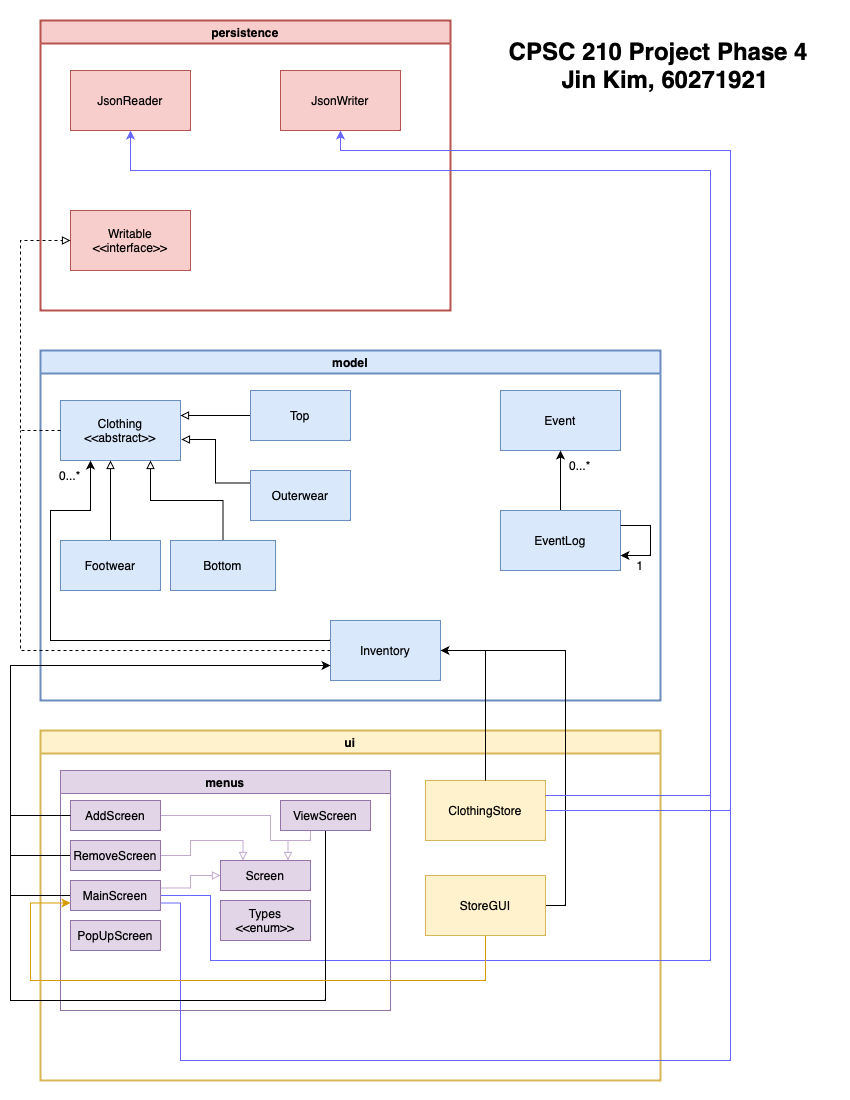

The diagram above was exported from draw.io. Its source (the exported page's mxGraphModel, read from the mxfile embedded in the PNG):
<mxGraphModel dx="1026" dy="692" grid="1" gridSize="10" guides="1" tooltips="1" connect="1" arrows="1" fold="1" page="1" pageScale="1" pageWidth="850" pageHeight="1100" math="0" shadow="0">
  <root>
    <mxCell id="0" />
    <mxCell id="1" parent="0" />
    <mxCell id="OhhJ2lg8cRkOx9DDuHvR-1" value="model" style="swimlane;whiteSpace=wrap;html=1;fillColor=#dae8fc;strokeColor=#6c8ebf;strokeWidth=2;" parent="1" vertex="1">
      <mxGeometry x="40" y="350" width="620" height="350" as="geometry" />
    </mxCell>
    <mxCell id="OhhJ2lg8cRkOx9DDuHvR-2" value="Clothing&lt;br&gt;&amp;lt;&amp;lt;abstract&amp;gt;&amp;gt;" style="rounded=0;whiteSpace=wrap;html=1;fillColor=#dae8fc;strokeColor=#6c8ebf;" parent="OhhJ2lg8cRkOx9DDuHvR-1" vertex="1">
      <mxGeometry x="20" y="50" width="120" height="60" as="geometry" />
    </mxCell>
    <mxCell id="OhhJ2lg8cRkOx9DDuHvR-17" style="edgeStyle=orthogonalEdgeStyle;rounded=0;orthogonalLoop=1;jettySize=auto;html=1;entryX=1;entryY=0.25;entryDx=0;entryDy=0;endArrow=block;endFill=0;" parent="OhhJ2lg8cRkOx9DDuHvR-1" source="OhhJ2lg8cRkOx9DDuHvR-9" target="OhhJ2lg8cRkOx9DDuHvR-2" edge="1">
      <mxGeometry relative="1" as="geometry" />
    </mxCell>
    <mxCell id="OhhJ2lg8cRkOx9DDuHvR-9" value="Top" style="rounded=0;whiteSpace=wrap;html=1;fillColor=#dae8fc;strokeColor=#6c8ebf;" parent="OhhJ2lg8cRkOx9DDuHvR-1" vertex="1">
      <mxGeometry x="210" y="40" width="100" height="50" as="geometry" />
    </mxCell>
    <mxCell id="OhhJ2lg8cRkOx9DDuHvR-14" style="edgeStyle=orthogonalEdgeStyle;rounded=0;orthogonalLoop=1;jettySize=auto;html=1;exitX=0.5;exitY=0;exitDx=0;exitDy=0;entryX=0.75;entryY=1;entryDx=0;entryDy=0;endArrow=block;endFill=0;" parent="OhhJ2lg8cRkOx9DDuHvR-1" source="OhhJ2lg8cRkOx9DDuHvR-10" target="OhhJ2lg8cRkOx9DDuHvR-2" edge="1">
      <mxGeometry relative="1" as="geometry">
        <mxPoint x="183" y="150" as="targetPoint" />
      </mxGeometry>
    </mxCell>
    <mxCell id="OhhJ2lg8cRkOx9DDuHvR-10" value="Bottom" style="rounded=0;whiteSpace=wrap;html=1;fillColor=#dae8fc;strokeColor=#6c8ebf;" parent="OhhJ2lg8cRkOx9DDuHvR-1" vertex="1">
      <mxGeometry x="130" y="190" width="105" height="50" as="geometry" />
    </mxCell>
    <mxCell id="OhhJ2lg8cRkOx9DDuHvR-16" style="edgeStyle=orthogonalEdgeStyle;rounded=0;orthogonalLoop=1;jettySize=auto;html=1;exitX=0;exitY=0.25;exitDx=0;exitDy=0;entryX=1.008;entryY=0.65;entryDx=0;entryDy=0;entryPerimeter=0;endArrow=block;endFill=0;" parent="OhhJ2lg8cRkOx9DDuHvR-1" source="OhhJ2lg8cRkOx9DDuHvR-11" target="OhhJ2lg8cRkOx9DDuHvR-2" edge="1">
      <mxGeometry relative="1" as="geometry">
        <mxPoint x="170" y="90" as="targetPoint" />
      </mxGeometry>
    </mxCell>
    <mxCell id="OhhJ2lg8cRkOx9DDuHvR-11" value="Outerwear" style="rounded=0;whiteSpace=wrap;html=1;fillColor=#dae8fc;strokeColor=#6c8ebf;" parent="OhhJ2lg8cRkOx9DDuHvR-1" vertex="1">
      <mxGeometry x="210" y="120" width="100" height="50" as="geometry" />
    </mxCell>
    <mxCell id="OhhJ2lg8cRkOx9DDuHvR-13" style="edgeStyle=orthogonalEdgeStyle;rounded=0;orthogonalLoop=1;jettySize=auto;html=1;exitX=0.5;exitY=0;exitDx=0;exitDy=0;endArrow=block;endFill=0;" parent="OhhJ2lg8cRkOx9DDuHvR-1" source="OhhJ2lg8cRkOx9DDuHvR-12" edge="1">
      <mxGeometry relative="1" as="geometry">
        <mxPoint x="70" y="110" as="targetPoint" />
      </mxGeometry>
    </mxCell>
    <mxCell id="OhhJ2lg8cRkOx9DDuHvR-12" value="Footwear" style="rounded=0;whiteSpace=wrap;html=1;fillColor=#dae8fc;strokeColor=#6c8ebf;" parent="OhhJ2lg8cRkOx9DDuHvR-1" vertex="1">
      <mxGeometry x="20" y="190" width="100" height="50" as="geometry" />
    </mxCell>
    <mxCell id="OhhJ2lg8cRkOx9DDuHvR-18" value="Event" style="rounded=0;whiteSpace=wrap;html=1;fillColor=#dae8fc;strokeColor=#6c8ebf;" parent="OhhJ2lg8cRkOx9DDuHvR-1" vertex="1">
      <mxGeometry x="460" y="40" width="120" height="60" as="geometry" />
    </mxCell>
    <mxCell id="OhhJ2lg8cRkOx9DDuHvR-20" style="edgeStyle=orthogonalEdgeStyle;rounded=0;orthogonalLoop=1;jettySize=auto;html=1;entryX=0.5;entryY=1;entryDx=0;entryDy=0;" parent="OhhJ2lg8cRkOx9DDuHvR-1" source="OhhJ2lg8cRkOx9DDuHvR-19" target="OhhJ2lg8cRkOx9DDuHvR-18" edge="1">
      <mxGeometry relative="1" as="geometry" />
    </mxCell>
    <mxCell id="OhhJ2lg8cRkOx9DDuHvR-19" value="EventLog" style="rounded=0;whiteSpace=wrap;html=1;fillColor=#dae8fc;strokeColor=#6c8ebf;" parent="OhhJ2lg8cRkOx9DDuHvR-1" vertex="1">
      <mxGeometry x="460" y="160" width="120" height="60" as="geometry" />
    </mxCell>
    <mxCell id="OhhJ2lg8cRkOx9DDuHvR-21" value="0...*" style="text;html=1;strokeColor=none;fillColor=none;align=center;verticalAlign=middle;whiteSpace=wrap;rounded=0;" parent="OhhJ2lg8cRkOx9DDuHvR-1" vertex="1">
      <mxGeometry x="510" y="100" width="60" height="30" as="geometry" />
    </mxCell>
    <mxCell id="OhhJ2lg8cRkOx9DDuHvR-22" style="edgeStyle=orthogonalEdgeStyle;rounded=0;orthogonalLoop=1;jettySize=auto;html=1;exitX=1;exitY=0.25;exitDx=0;exitDy=0;entryX=1;entryY=0.75;entryDx=0;entryDy=0;" parent="OhhJ2lg8cRkOx9DDuHvR-1" source="OhhJ2lg8cRkOx9DDuHvR-19" target="OhhJ2lg8cRkOx9DDuHvR-19" edge="1">
      <mxGeometry relative="1" as="geometry">
        <Array as="points">
          <mxPoint x="610" y="175" />
          <mxPoint x="610" y="205" />
        </Array>
      </mxGeometry>
    </mxCell>
    <mxCell id="OhhJ2lg8cRkOx9DDuHvR-23" value="1" style="text;html=1;strokeColor=none;fillColor=none;align=center;verticalAlign=middle;whiteSpace=wrap;rounded=0;" parent="OhhJ2lg8cRkOx9DDuHvR-1" vertex="1">
      <mxGeometry x="570" y="200" width="60" height="30" as="geometry" />
    </mxCell>
    <mxCell id="OhhJ2lg8cRkOx9DDuHvR-25" style="edgeStyle=orthogonalEdgeStyle;rounded=0;orthogonalLoop=1;jettySize=auto;html=1;entryX=0.25;entryY=1;entryDx=0;entryDy=0;exitX=0;exitY=0.25;exitDx=0;exitDy=0;" parent="OhhJ2lg8cRkOx9DDuHvR-1" source="OhhJ2lg8cRkOx9DDuHvR-24" target="OhhJ2lg8cRkOx9DDuHvR-2" edge="1">
      <mxGeometry relative="1" as="geometry">
        <mxPoint x="10" y="130" as="targetPoint" />
        <Array as="points">
          <mxPoint x="290" y="290" />
          <mxPoint x="10" y="290" />
          <mxPoint x="10" y="160" />
          <mxPoint x="50" y="160" />
        </Array>
      </mxGeometry>
    </mxCell>
    <mxCell id="5IKLV0HySlBr6Nrvjakj-1" style="edgeStyle=orthogonalEdgeStyle;rounded=0;orthogonalLoop=1;jettySize=auto;html=1;exitX=0;exitY=0.5;exitDx=0;exitDy=0;endArrow=none;endFill=0;dashed=1;" parent="OhhJ2lg8cRkOx9DDuHvR-1" source="OhhJ2lg8cRkOx9DDuHvR-24" edge="1">
      <mxGeometry relative="1" as="geometry">
        <mxPoint x="-20" y="80" as="targetPoint" />
      </mxGeometry>
    </mxCell>
    <mxCell id="OhhJ2lg8cRkOx9DDuHvR-24" value="Inventory" style="rounded=0;whiteSpace=wrap;html=1;fillColor=#dae8fc;strokeColor=#6c8ebf;" parent="OhhJ2lg8cRkOx9DDuHvR-1" vertex="1">
      <mxGeometry x="290" y="270" width="110" height="60" as="geometry" />
    </mxCell>
    <mxCell id="OhhJ2lg8cRkOx9DDuHvR-26" value="0...*" style="text;html=1;strokeColor=none;fillColor=none;align=center;verticalAlign=middle;whiteSpace=wrap;rounded=0;" parent="OhhJ2lg8cRkOx9DDuHvR-1" vertex="1">
      <mxGeometry y="110" width="60" height="30" as="geometry" />
    </mxCell>
    <mxCell id="OhhJ2lg8cRkOx9DDuHvR-3" value="persistence" style="swimlane;whiteSpace=wrap;html=1;fillColor=#f8cecc;strokeColor=#b85450;strokeWidth=2;" parent="1" vertex="1">
      <mxGeometry x="40" y="20" width="410" height="290" as="geometry" />
    </mxCell>
    <mxCell id="OhhJ2lg8cRkOx9DDuHvR-4" value="Writable&lt;br&gt;&amp;lt;&amp;lt;interface&amp;gt;&amp;gt;" style="rounded=0;whiteSpace=wrap;html=1;fillColor=#f8cecc;strokeColor=#b85450;" parent="OhhJ2lg8cRkOx9DDuHvR-3" vertex="1">
      <mxGeometry x="30" y="190" width="120" height="60" as="geometry" />
    </mxCell>
    <mxCell id="OhhJ2lg8cRkOx9DDuHvR-6" value="JsonReader" style="rounded=0;whiteSpace=wrap;html=1;fillColor=#f8cecc;strokeColor=#b85450;" parent="OhhJ2lg8cRkOx9DDuHvR-3" vertex="1">
      <mxGeometry x="30" y="50" width="120" height="60" as="geometry" />
    </mxCell>
    <mxCell id="OhhJ2lg8cRkOx9DDuHvR-7" value="JsonWriter" style="rounded=0;whiteSpace=wrap;html=1;fillColor=#f8cecc;strokeColor=#b85450;" parent="OhhJ2lg8cRkOx9DDuHvR-3" vertex="1">
      <mxGeometry x="240" y="50" width="120" height="60" as="geometry" />
    </mxCell>
    <mxCell id="OhhJ2lg8cRkOx9DDuHvR-8" style="edgeStyle=orthogonalEdgeStyle;rounded=0;orthogonalLoop=1;jettySize=auto;html=1;exitX=0;exitY=0.5;exitDx=0;exitDy=0;entryX=0;entryY=0.5;entryDx=0;entryDy=0;dashed=1;endArrow=block;endFill=0;" parent="1" source="OhhJ2lg8cRkOx9DDuHvR-2" target="OhhJ2lg8cRkOx9DDuHvR-4" edge="1">
      <mxGeometry relative="1" as="geometry">
        <mxPoint x="20" y="230" as="targetPoint" />
        <Array as="points">
          <mxPoint x="20" y="430" />
          <mxPoint x="20" y="240" />
        </Array>
      </mxGeometry>
    </mxCell>
    <mxCell id="BC6YZBvXqtGTS_fRfru2-2" value="ui" style="swimlane;whiteSpace=wrap;html=1;fillColor=#fff2cc;strokeColor=#d6b656;strokeWidth=2;" parent="1" vertex="1">
      <mxGeometry x="40" y="730" width="620" height="350" as="geometry" />
    </mxCell>
    <mxCell id="BC6YZBvXqtGTS_fRfru2-3" value="menus" style="swimlane;whiteSpace=wrap;html=1;fillColor=#e1d5e7;strokeColor=#9673a6;" parent="BC6YZBvXqtGTS_fRfru2-2" vertex="1">
      <mxGeometry x="20" y="40" width="330" height="240" as="geometry" />
    </mxCell>
    <mxCell id="BC6YZBvXqtGTS_fRfru2-32" style="edgeStyle=orthogonalEdgeStyle;rounded=0;orthogonalLoop=1;jettySize=auto;html=1;exitX=1;exitY=0.5;exitDx=0;exitDy=0;entryX=0.75;entryY=0;entryDx=0;entryDy=0;endArrow=block;endFill=0;strokeColor=#C3ABD0;" parent="BC6YZBvXqtGTS_fRfru2-3" source="BC6YZBvXqtGTS_fRfru2-4" target="BC6YZBvXqtGTS_fRfru2-8" edge="1">
      <mxGeometry relative="1" as="geometry">
        <mxPoint x="210" y="45" as="targetPoint" />
        <Array as="points">
          <mxPoint x="210" y="45" />
          <mxPoint x="210" y="70" />
          <mxPoint x="228" y="70" />
        </Array>
      </mxGeometry>
    </mxCell>
    <mxCell id="BC6YZBvXqtGTS_fRfru2-4" value="AddScreen" style="rounded=0;whiteSpace=wrap;html=1;fillColor=#e1d5e7;strokeColor=#9673a6;" parent="BC6YZBvXqtGTS_fRfru2-3" vertex="1">
      <mxGeometry x="10" y="30" width="90" height="30" as="geometry" />
    </mxCell>
    <mxCell id="BC6YZBvXqtGTS_fRfru2-12" style="edgeStyle=orthogonalEdgeStyle;rounded=0;orthogonalLoop=1;jettySize=auto;html=1;exitX=0;exitY=0.5;exitDx=0;exitDy=0;endArrow=none;endFill=0;" parent="BC6YZBvXqtGTS_fRfru2-3" source="BC6YZBvXqtGTS_fRfru2-5" edge="1">
      <mxGeometry relative="1" as="geometry">
        <mxPoint x="-50" y="20" as="targetPoint" />
      </mxGeometry>
    </mxCell>
    <mxCell id="BC6YZBvXqtGTS_fRfru2-31" style="edgeStyle=orthogonalEdgeStyle;rounded=0;orthogonalLoop=1;jettySize=auto;html=1;exitX=1;exitY=0.5;exitDx=0;exitDy=0;entryX=0.25;entryY=0;entryDx=0;entryDy=0;endArrow=block;endFill=0;strokeColor=#C3ABD0;" parent="BC6YZBvXqtGTS_fRfru2-3" source="BC6YZBvXqtGTS_fRfru2-5" target="BC6YZBvXqtGTS_fRfru2-8" edge="1">
      <mxGeometry relative="1" as="geometry" />
    </mxCell>
    <mxCell id="BC6YZBvXqtGTS_fRfru2-5" value="RemoveScreen" style="rounded=0;whiteSpace=wrap;html=1;fillColor=#e1d5e7;strokeColor=#9673a6;" parent="BC6YZBvXqtGTS_fRfru2-3" vertex="1">
      <mxGeometry x="10" y="70" width="90" height="30" as="geometry" />
    </mxCell>
    <mxCell id="BC6YZBvXqtGTS_fRfru2-13" style="edgeStyle=orthogonalEdgeStyle;rounded=0;orthogonalLoop=1;jettySize=auto;html=1;exitX=0;exitY=0.5;exitDx=0;exitDy=0;endArrow=none;endFill=0;" parent="BC6YZBvXqtGTS_fRfru2-3" source="BC6YZBvXqtGTS_fRfru2-6" edge="1">
      <mxGeometry relative="1" as="geometry">
        <mxPoint x="-50" y="80" as="targetPoint" />
      </mxGeometry>
    </mxCell>
    <mxCell id="BC6YZBvXqtGTS_fRfru2-28" style="rounded=0;orthogonalLoop=1;jettySize=auto;html=1;exitX=1;exitY=0.5;exitDx=0;exitDy=0;endArrow=none;endFill=0;edgeStyle=orthogonalEdgeStyle;fillColor=#e1d5e7;strokeColor=#6666FF;" parent="BC6YZBvXqtGTS_fRfru2-3" source="BC6YZBvXqtGTS_fRfru2-6" edge="1">
      <mxGeometry relative="1" as="geometry">
        <mxPoint x="650" y="10" as="targetPoint" />
        <Array as="points">
          <mxPoint x="150" y="125" />
          <mxPoint x="150" y="190" />
          <mxPoint x="650" y="190" />
        </Array>
      </mxGeometry>
    </mxCell>
    <mxCell id="BC6YZBvXqtGTS_fRfru2-33" style="edgeStyle=orthogonalEdgeStyle;rounded=0;orthogonalLoop=1;jettySize=auto;html=1;exitX=1;exitY=0.75;exitDx=0;exitDy=0;endArrow=none;endFill=0;strokeColor=#6666FF;" parent="BC6YZBvXqtGTS_fRfru2-3" source="BC6YZBvXqtGTS_fRfru2-6" edge="1">
      <mxGeometry relative="1" as="geometry">
        <mxPoint x="670" y="40" as="targetPoint" />
        <Array as="points">
          <mxPoint x="120" y="133" />
          <mxPoint x="120" y="290" />
          <mxPoint x="670" y="290" />
        </Array>
      </mxGeometry>
    </mxCell>
    <mxCell id="BC6YZBvXqtGTS_fRfru2-34" style="edgeStyle=orthogonalEdgeStyle;rounded=0;orthogonalLoop=1;jettySize=auto;html=1;exitX=1;exitY=0.25;exitDx=0;exitDy=0;entryX=0;entryY=0.5;entryDx=0;entryDy=0;endArrow=block;endFill=0;strokeColor=#C3ABD0;" parent="BC6YZBvXqtGTS_fRfru2-3" source="BC6YZBvXqtGTS_fRfru2-6" target="BC6YZBvXqtGTS_fRfru2-8" edge="1">
      <mxGeometry relative="1" as="geometry" />
    </mxCell>
    <mxCell id="BC6YZBvXqtGTS_fRfru2-6" value="MainScreen" style="rounded=0;whiteSpace=wrap;html=1;fillColor=#e1d5e7;strokeColor=#9673a6;" parent="BC6YZBvXqtGTS_fRfru2-3" vertex="1">
      <mxGeometry x="10" y="110" width="90" height="30" as="geometry" />
    </mxCell>
    <mxCell id="BC6YZBvXqtGTS_fRfru2-7" value="PopUpScreen" style="rounded=0;whiteSpace=wrap;html=1;fillColor=#e1d5e7;strokeColor=#9673a6;" parent="BC6YZBvXqtGTS_fRfru2-3" vertex="1">
      <mxGeometry x="10" y="150" width="90" height="30" as="geometry" />
    </mxCell>
    <mxCell id="BC6YZBvXqtGTS_fRfru2-8" value="Screen" style="rounded=0;whiteSpace=wrap;html=1;fillColor=#e1d5e7;strokeColor=#9673a6;" parent="BC6YZBvXqtGTS_fRfru2-3" vertex="1">
      <mxGeometry x="160" y="90" width="90" height="30" as="geometry" />
    </mxCell>
    <mxCell id="BC6YZBvXqtGTS_fRfru2-17" style="edgeStyle=orthogonalEdgeStyle;rounded=0;orthogonalLoop=1;jettySize=auto;html=1;exitX=0.5;exitY=1;exitDx=0;exitDy=0;endArrow=none;endFill=0;" parent="BC6YZBvXqtGTS_fRfru2-3" source="BC6YZBvXqtGTS_fRfru2-10" edge="1">
      <mxGeometry relative="1" as="geometry">
        <mxPoint x="-50" y="120" as="targetPoint" />
        <Array as="points">
          <mxPoint x="265" y="230" />
          <mxPoint x="-50" y="230" />
        </Array>
      </mxGeometry>
    </mxCell>
    <mxCell id="5IKLV0HySlBr6Nrvjakj-2" style="edgeStyle=orthogonalEdgeStyle;rounded=0;orthogonalLoop=1;jettySize=auto;html=1;exitX=0.25;exitY=1;exitDx=0;exitDy=0;endArrow=none;endFill=0;strokeColor=#C3ABD0;" parent="BC6YZBvXqtGTS_fRfru2-3" source="BC6YZBvXqtGTS_fRfru2-10" edge="1">
      <mxGeometry relative="1" as="geometry">
        <mxPoint x="220" y="70" as="targetPoint" />
        <Array as="points">
          <mxPoint x="250" y="60" />
          <mxPoint x="250" y="70" />
          <mxPoint x="230" y="70" />
        </Array>
      </mxGeometry>
    </mxCell>
    <mxCell id="BC6YZBvXqtGTS_fRfru2-10" value="ViewScreen" style="rounded=0;whiteSpace=wrap;html=1;fillColor=#e1d5e7;strokeColor=#9673a6;" parent="BC6YZBvXqtGTS_fRfru2-3" vertex="1">
      <mxGeometry x="220" y="30" width="90" height="30" as="geometry" />
    </mxCell>
    <mxCell id="5IKLV0HySlBr6Nrvjakj-5" value="Types&lt;br&gt;&amp;lt;&amp;lt;enum&amp;gt;&amp;gt;" style="rounded=0;whiteSpace=wrap;html=1;fillColor=#e1d5e7;strokeColor=#9673a6;" parent="BC6YZBvXqtGTS_fRfru2-3" vertex="1">
      <mxGeometry x="160" y="130" width="90" height="40" as="geometry" />
    </mxCell>
    <mxCell id="BC6YZBvXqtGTS_fRfru2-22" value="ClothingStore" style="rounded=0;whiteSpace=wrap;html=1;fillColor=#fff2cc;strokeColor=#d6b656;" parent="BC6YZBvXqtGTS_fRfru2-2" vertex="1">
      <mxGeometry x="385" y="50" width="120" height="60" as="geometry" />
    </mxCell>
    <mxCell id="5IKLV0HySlBr6Nrvjakj-3" style="edgeStyle=orthogonalEdgeStyle;rounded=0;orthogonalLoop=1;jettySize=auto;html=1;exitX=0.5;exitY=1;exitDx=0;exitDy=0;entryX=0;entryY=0.75;entryDx=0;entryDy=0;fillColor=#ffe6cc;strokeColor=#d79b00;" parent="BC6YZBvXqtGTS_fRfru2-2" source="BC6YZBvXqtGTS_fRfru2-23" target="BC6YZBvXqtGTS_fRfru2-6" edge="1">
      <mxGeometry relative="1" as="geometry">
        <Array as="points">
          <mxPoint x="445" y="250" />
          <mxPoint x="-10" y="250" />
          <mxPoint x="-10" y="173" />
        </Array>
      </mxGeometry>
    </mxCell>
    <mxCell id="5IKLV0HySlBr6Nrvjakj-4" style="edgeStyle=orthogonalEdgeStyle;rounded=0;orthogonalLoop=1;jettySize=auto;html=1;exitX=1;exitY=0.5;exitDx=0;exitDy=0;endArrow=none;endFill=0;" parent="BC6YZBvXqtGTS_fRfru2-2" source="BC6YZBvXqtGTS_fRfru2-23" edge="1">
      <mxGeometry relative="1" as="geometry">
        <mxPoint x="440" y="-80" as="targetPoint" />
        <Array as="points">
          <mxPoint x="525" y="175" />
          <mxPoint x="525" y="-80" />
        </Array>
      </mxGeometry>
    </mxCell>
    <mxCell id="BC6YZBvXqtGTS_fRfru2-23" value="StoreGUI" style="rounded=0;whiteSpace=wrap;html=1;fillColor=#fff2cc;strokeColor=#d6b656;" parent="BC6YZBvXqtGTS_fRfru2-2" vertex="1">
      <mxGeometry x="385" y="145" width="120" height="60" as="geometry" />
    </mxCell>
    <mxCell id="BC6YZBvXqtGTS_fRfru2-11" style="edgeStyle=orthogonalEdgeStyle;rounded=0;orthogonalLoop=1;jettySize=auto;html=1;exitX=0;exitY=0.5;exitDx=0;exitDy=0;entryX=0;entryY=0.75;entryDx=0;entryDy=0;" parent="1" source="BC6YZBvXqtGTS_fRfru2-4" target="OhhJ2lg8cRkOx9DDuHvR-24" edge="1">
      <mxGeometry relative="1" as="geometry">
        <mxPoint x="20" y="670" as="targetPoint" />
        <Array as="points">
          <mxPoint x="10" y="815" />
          <mxPoint x="10" y="665" />
        </Array>
      </mxGeometry>
    </mxCell>
    <mxCell id="BC6YZBvXqtGTS_fRfru2-24" style="edgeStyle=orthogonalEdgeStyle;rounded=0;orthogonalLoop=1;jettySize=auto;html=1;exitX=0.5;exitY=0;exitDx=0;exitDy=0;entryX=1;entryY=0.5;entryDx=0;entryDy=0;" parent="1" source="BC6YZBvXqtGTS_fRfru2-22" target="OhhJ2lg8cRkOx9DDuHvR-24" edge="1">
      <mxGeometry relative="1" as="geometry" />
    </mxCell>
    <mxCell id="BC6YZBvXqtGTS_fRfru2-25" style="edgeStyle=orthogonalEdgeStyle;rounded=0;orthogonalLoop=1;jettySize=auto;html=1;exitX=1;exitY=0.25;exitDx=0;exitDy=0;entryX=0.5;entryY=1;entryDx=0;entryDy=0;strokeColor=#6666FF;" parent="1" source="BC6YZBvXqtGTS_fRfru2-22" target="OhhJ2lg8cRkOx9DDuHvR-6" edge="1">
      <mxGeometry relative="1" as="geometry">
        <mxPoint x="690" y="180" as="targetPoint" />
        <Array as="points">
          <mxPoint x="710" y="795" />
          <mxPoint x="710" y="170" />
          <mxPoint x="130" y="170" />
        </Array>
      </mxGeometry>
    </mxCell>
    <mxCell id="BC6YZBvXqtGTS_fRfru2-26" style="edgeStyle=orthogonalEdgeStyle;rounded=0;orthogonalLoop=1;jettySize=auto;html=1;exitX=1;exitY=0.5;exitDx=0;exitDy=0;entryX=0.5;entryY=1;entryDx=0;entryDy=0;strokeColor=#6666FF;" parent="1" source="BC6YZBvXqtGTS_fRfru2-22" target="OhhJ2lg8cRkOx9DDuHvR-7" edge="1">
      <mxGeometry relative="1" as="geometry">
        <mxPoint x="430" y="130" as="targetPoint" />
        <Array as="points">
          <mxPoint x="730" y="810" />
          <mxPoint x="730" y="150" />
          <mxPoint x="340" y="150" />
        </Array>
      </mxGeometry>
    </mxCell>
    <mxCell id="5IKLV0HySlBr6Nrvjakj-6" value="&lt;h1&gt;CPSC 210 Project Phase 4 &amp;nbsp; Jin Kim, 60271921&lt;/h1&gt;" style="text;html=1;strokeColor=none;fillColor=none;align=center;verticalAlign=middle;whiteSpace=wrap;rounded=0;" parent="1" vertex="1">
      <mxGeometry x="490" y="50" width="350" height="30" as="geometry" />
    </mxCell>
  </root>
</mxGraphModel>